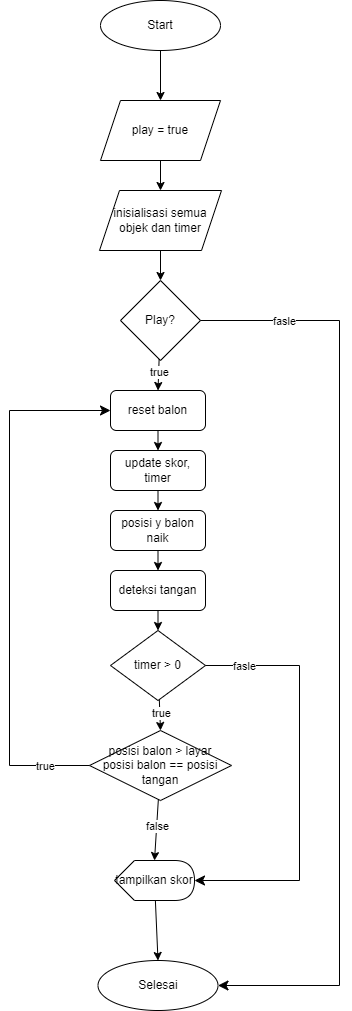

The diagram above was exported from draw.io. Its source (the exported page's mxGraphModel, read from the mxfile embedded in the PNG):
<mxGraphModel dx="1613" dy="1283" grid="1" gridSize="10" guides="1" tooltips="1" connect="1" arrows="1" fold="1" page="1" pageScale="1" pageWidth="850" pageHeight="1100" math="0" shadow="0">
  <root>
    <mxCell id="0" />
    <mxCell id="1" parent="0" />
    <mxCell id="6" style="edgeStyle=none;html=1;entryX=0.5;entryY=0;entryDx=0;entryDy=0;" edge="1" parent="1" source="2" target="3">
      <mxGeometry relative="1" as="geometry" />
    </mxCell>
    <mxCell id="2" value="Start" style="ellipse;whiteSpace=wrap;html=1;" vertex="1" parent="1">
      <mxGeometry x="331" y="50" width="120" height="50" as="geometry" />
    </mxCell>
    <mxCell id="22" style="edgeStyle=none;html=1;entryX=0.5;entryY=0;entryDx=0;entryDy=0;" edge="1" parent="1" source="3" target="13">
      <mxGeometry relative="1" as="geometry" />
    </mxCell>
    <mxCell id="3" value="play = true" style="shape=parallelogram;perimeter=parallelogramPerimeter;whiteSpace=wrap;html=1;fixedSize=1;" vertex="1" parent="1">
      <mxGeometry x="331" y="150" width="120" height="60" as="geometry" />
    </mxCell>
    <mxCell id="17" style="edgeStyle=none;html=1;entryX=0.5;entryY=0;entryDx=0;entryDy=0;" edge="1" parent="1" source="4" target="15">
      <mxGeometry relative="1" as="geometry" />
    </mxCell>
    <mxCell id="4" value="posisi y balon naik" style="rounded=1;whiteSpace=wrap;html=1;" vertex="1" parent="1">
      <mxGeometry x="341" y="560" width="95" height="40" as="geometry" />
    </mxCell>
    <mxCell id="24" style="edgeStyle=none;html=1;entryX=0.5;entryY=0;entryDx=0;entryDy=0;" edge="1" parent="1" source="5" target="21">
      <mxGeometry relative="1" as="geometry" />
    </mxCell>
    <mxCell id="25" value="true" style="edgeLabel;html=1;align=center;verticalAlign=middle;resizable=0;points=[];" vertex="1" connectable="0" parent="24">
      <mxGeometry x="-0.2744" relative="1" as="geometry">
        <mxPoint as="offset" />
      </mxGeometry>
    </mxCell>
    <mxCell id="5" value="Play?" style="rhombus;whiteSpace=wrap;html=1;" vertex="1" parent="1">
      <mxGeometry x="351" y="330" width="80" height="80" as="geometry" />
    </mxCell>
    <mxCell id="8" value="Selesai" style="ellipse;whiteSpace=wrap;html=1;" vertex="1" parent="1">
      <mxGeometry x="328.5" y="1010" width="120" height="50" as="geometry" />
    </mxCell>
    <mxCell id="23" style="edgeStyle=none;html=1;entryX=0.5;entryY=0;entryDx=0;entryDy=0;" edge="1" parent="1" source="13" target="5">
      <mxGeometry relative="1" as="geometry" />
    </mxCell>
    <mxCell id="13" value="inisialisasi semua objek dan timer" style="shape=parallelogram;perimeter=parallelogramPerimeter;whiteSpace=wrap;html=1;fixedSize=1;" vertex="1" parent="1">
      <mxGeometry x="330" y="240" width="122" height="60" as="geometry" />
    </mxCell>
    <mxCell id="27" style="edgeStyle=none;html=1;entryX=0.5;entryY=0;entryDx=0;entryDy=0;" edge="1" parent="1" source="15" target="18">
      <mxGeometry relative="1" as="geometry" />
    </mxCell>
    <mxCell id="15" value="deteksi tangan" style="rounded=1;whiteSpace=wrap;html=1;" vertex="1" parent="1">
      <mxGeometry x="341" y="620" width="95" height="40" as="geometry" />
    </mxCell>
    <mxCell id="33" style="edgeStyle=none;html=1;entryX=0.5;entryY=0;entryDx=0;entryDy=0;" edge="1" parent="1" source="18" target="32">
      <mxGeometry relative="1" as="geometry" />
    </mxCell>
    <mxCell id="34" value="true" style="edgeLabel;html=1;align=center;verticalAlign=middle;resizable=0;points=[];" vertex="1" connectable="0" parent="33">
      <mxGeometry x="-0.2568" relative="1" as="geometry">
        <mxPoint as="offset" />
      </mxGeometry>
    </mxCell>
    <mxCell id="18" value="timer &amp;gt; 0" style="rhombus;whiteSpace=wrap;html=1;" vertex="1" parent="1">
      <mxGeometry x="341" y="680" width="95" height="70" as="geometry" />
    </mxCell>
    <mxCell id="47" style="edgeStyle=none;html=1;entryX=0.5;entryY=0;entryDx=0;entryDy=0;" edge="1" parent="1" source="21" target="46">
      <mxGeometry relative="1" as="geometry" />
    </mxCell>
    <mxCell id="21" value="reset balon" style="rounded=1;whiteSpace=wrap;html=1;" vertex="1" parent="1">
      <mxGeometry x="341" y="440" width="95" height="40" as="geometry" />
    </mxCell>
    <mxCell id="37" style="edgeStyle=none;html=1;entryX=0;entryY=0;entryDx=40;entryDy=0;entryPerimeter=0;" edge="1" parent="1" source="32" target="36">
      <mxGeometry relative="1" as="geometry" />
    </mxCell>
    <mxCell id="38" value="false" style="edgeLabel;html=1;align=center;verticalAlign=middle;resizable=0;points=[];" vertex="1" connectable="0" parent="37">
      <mxGeometry x="-0.5188" y="-2" relative="1" as="geometry">
        <mxPoint x="1" y="11" as="offset" />
      </mxGeometry>
    </mxCell>
    <mxCell id="32" value="posisi balon &amp;gt; layar&lt;br&gt;posisi balon == posisi tangan" style="rhombus;whiteSpace=wrap;html=1;" vertex="1" parent="1">
      <mxGeometry x="320" y="780" width="142" height="70" as="geometry" />
    </mxCell>
    <mxCell id="43" style="edgeStyle=none;html=1;entryX=0.5;entryY=0;entryDx=0;entryDy=0;" edge="1" parent="1" source="36" target="8">
      <mxGeometry relative="1" as="geometry" />
    </mxCell>
    <mxCell id="36" value="tampilkan skor" style="shape=display;whiteSpace=wrap;html=1;" vertex="1" parent="1">
      <mxGeometry x="345" y="910" width="80" height="40" as="geometry" />
    </mxCell>
    <mxCell id="39" value="" style="edgeStyle=elbowEdgeStyle;elbow=horizontal;endArrow=classic;html=1;curved=0;rounded=0;endSize=8;startSize=8;exitX=0;exitY=0.5;exitDx=0;exitDy=0;entryX=0;entryY=0.5;entryDx=0;entryDy=0;" edge="1" parent="1" source="32" target="21">
      <mxGeometry width="50" height="50" relative="1" as="geometry">
        <mxPoint x="340" y="900" as="sourcePoint" />
        <mxPoint x="260" y="690" as="targetPoint" />
        <Array as="points">
          <mxPoint x="240" y="660" />
        </Array>
      </mxGeometry>
    </mxCell>
    <mxCell id="40" value="true" style="edgeLabel;html=1;align=center;verticalAlign=middle;resizable=0;points=[];" vertex="1" connectable="0" parent="39">
      <mxGeometry x="-0.8301" relative="1" as="geometry">
        <mxPoint as="offset" />
      </mxGeometry>
    </mxCell>
    <mxCell id="41" value="" style="edgeStyle=elbowEdgeStyle;elbow=horizontal;endArrow=classic;html=1;curved=0;rounded=0;endSize=8;startSize=8;exitX=1;exitY=0.5;exitDx=0;exitDy=0;entryX=1;entryY=0.5;entryDx=0;entryDy=0;entryPerimeter=0;" edge="1" parent="1" source="18" target="36">
      <mxGeometry width="50" height="50" relative="1" as="geometry">
        <mxPoint x="390" y="800" as="sourcePoint" />
        <mxPoint x="440" y="750" as="targetPoint" />
        <Array as="points">
          <mxPoint x="530" y="790" />
        </Array>
      </mxGeometry>
    </mxCell>
    <mxCell id="42" value="fasle" style="edgeLabel;html=1;align=center;verticalAlign=middle;resizable=0;points=[];" vertex="1" connectable="0" parent="41">
      <mxGeometry x="-0.8202" relative="1" as="geometry">
        <mxPoint as="offset" />
      </mxGeometry>
    </mxCell>
    <mxCell id="44" value="" style="edgeStyle=elbowEdgeStyle;elbow=horizontal;endArrow=classic;html=1;curved=0;rounded=0;endSize=8;startSize=8;exitX=1;exitY=0.5;exitDx=0;exitDy=0;entryX=1;entryY=0.5;entryDx=0;entryDy=0;" edge="1" parent="1" source="5" target="8">
      <mxGeometry width="50" height="50" relative="1" as="geometry">
        <mxPoint x="446" y="675" as="sourcePoint" />
        <mxPoint x="438.5" y="880" as="targetPoint" />
        <Array as="points">
          <mxPoint x="570" y="680" />
        </Array>
      </mxGeometry>
    </mxCell>
    <mxCell id="45" value="fasle" style="edgeLabel;html=1;align=center;verticalAlign=middle;resizable=0;points=[];" vertex="1" connectable="0" parent="44">
      <mxGeometry x="-0.8202" relative="1" as="geometry">
        <mxPoint as="offset" />
      </mxGeometry>
    </mxCell>
    <mxCell id="48" style="edgeStyle=none;html=1;entryX=0.5;entryY=0;entryDx=0;entryDy=0;" edge="1" parent="1" source="46" target="4">
      <mxGeometry relative="1" as="geometry" />
    </mxCell>
    <mxCell id="46" value="update skor, timer" style="rounded=1;whiteSpace=wrap;html=1;" vertex="1" parent="1">
      <mxGeometry x="341" y="500" width="95" height="40" as="geometry" />
    </mxCell>
  </root>
</mxGraphModel>